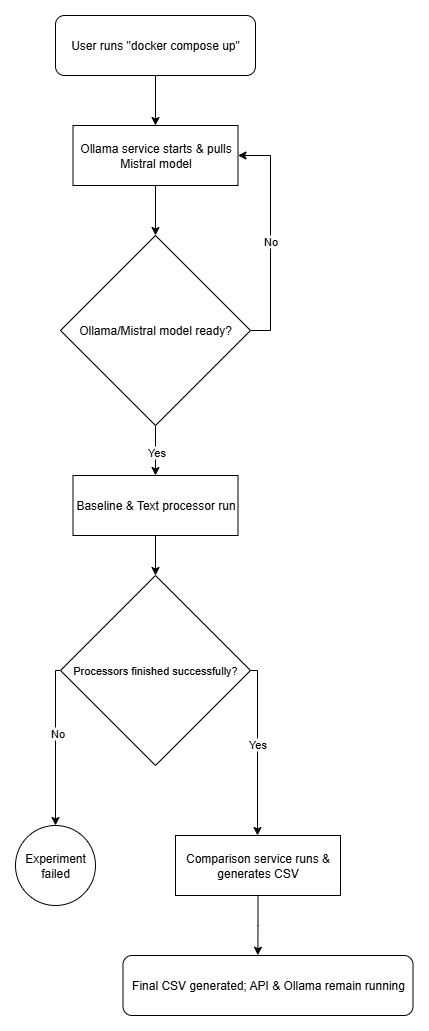

The diagram above was exported from draw.io. Its source (the exported page's mxGraphModel, read from the mxfile embedded in the PNG):
<mxGraphModel dx="2066" dy="1137" grid="1" gridSize="10" guides="1" tooltips="1" connect="1" arrows="1" fold="1" page="1" pageScale="1" pageWidth="1200" pageHeight="1600" math="0" shadow="0">
  <root>
    <mxCell id="0" />
    <mxCell id="1" parent="0" />
    <mxCell id="2F0T0-ayDBMx9ZajroBz-9" style="edgeStyle=orthogonalEdgeStyle;rounded=0;orthogonalLoop=1;jettySize=auto;html=1;exitX=0.5;exitY=1;exitDx=0;exitDy=0;" edge="1" parent="1" source="2F0T0-ayDBMx9ZajroBz-1" target="2F0T0-ayDBMx9ZajroBz-3">
      <mxGeometry relative="1" as="geometry" />
    </mxCell>
    <mxCell id="2F0T0-ayDBMx9ZajroBz-1" value="User runs &quot;docker compose up&quot;" style="rounded=1;whiteSpace=wrap;html=1;" vertex="1" parent="1">
      <mxGeometry x="480" y="160" width="200" height="60" as="geometry" />
    </mxCell>
    <mxCell id="2F0T0-ayDBMx9ZajroBz-2" value="Final CSV generated; API &amp;amp; Ollama remain running" style="rounded=1;whiteSpace=wrap;html=1;" vertex="1" parent="1">
      <mxGeometry x="547.5" y="1100" width="290" height="60" as="geometry" />
    </mxCell>
    <mxCell id="2F0T0-ayDBMx9ZajroBz-11" style="edgeStyle=orthogonalEdgeStyle;rounded=0;orthogonalLoop=1;jettySize=auto;html=1;exitX=0.5;exitY=1;exitDx=0;exitDy=0;entryX=0.5;entryY=0;entryDx=0;entryDy=0;" edge="1" parent="1" source="2F0T0-ayDBMx9ZajroBz-3" target="2F0T0-ayDBMx9ZajroBz-4">
      <mxGeometry relative="1" as="geometry" />
    </mxCell>
    <mxCell id="2F0T0-ayDBMx9ZajroBz-3" value="Ollama service starts &amp;amp; pulls Mistral model" style="rounded=0;whiteSpace=wrap;html=1;" vertex="1" parent="1">
      <mxGeometry x="497.5" y="270" width="165" height="60" as="geometry" />
    </mxCell>
    <mxCell id="2F0T0-ayDBMx9ZajroBz-12" style="edgeStyle=orthogonalEdgeStyle;rounded=0;orthogonalLoop=1;jettySize=auto;html=1;exitX=1;exitY=0.5;exitDx=0;exitDy=0;entryX=1;entryY=0.5;entryDx=0;entryDy=0;" edge="1" parent="1" source="2F0T0-ayDBMx9ZajroBz-4" target="2F0T0-ayDBMx9ZajroBz-3">
      <mxGeometry relative="1" as="geometry" />
    </mxCell>
    <mxCell id="2F0T0-ayDBMx9ZajroBz-13" value="No" style="edgeLabel;html=1;align=center;verticalAlign=middle;resizable=0;points=[];" vertex="1" connectable="0" parent="2F0T0-ayDBMx9ZajroBz-12">
      <mxGeometry x="-0.0366" y="1" relative="1" as="geometry">
        <mxPoint as="offset" />
      </mxGeometry>
    </mxCell>
    <mxCell id="2F0T0-ayDBMx9ZajroBz-14" style="edgeStyle=orthogonalEdgeStyle;rounded=0;orthogonalLoop=1;jettySize=auto;html=1;exitX=0.5;exitY=1;exitDx=0;exitDy=0;entryX=0.5;entryY=0;entryDx=0;entryDy=0;" edge="1" parent="1" source="2F0T0-ayDBMx9ZajroBz-4" target="2F0T0-ayDBMx9ZajroBz-5">
      <mxGeometry relative="1" as="geometry" />
    </mxCell>
    <mxCell id="2F0T0-ayDBMx9ZajroBz-15" value="Yes" style="edgeLabel;html=1;align=center;verticalAlign=middle;resizable=0;points=[];" vertex="1" connectable="0" parent="2F0T0-ayDBMx9ZajroBz-14">
      <mxGeometry x="0.0286" relative="1" as="geometry">
        <mxPoint as="offset" />
      </mxGeometry>
    </mxCell>
    <mxCell id="2F0T0-ayDBMx9ZajroBz-4" value="Ollama/Mistral model ready?" style="rhombus;whiteSpace=wrap;html=1;" vertex="1" parent="1">
      <mxGeometry x="485" y="380" width="190" height="190" as="geometry" />
    </mxCell>
    <mxCell id="2F0T0-ayDBMx9ZajroBz-16" style="edgeStyle=orthogonalEdgeStyle;rounded=0;orthogonalLoop=1;jettySize=auto;html=1;exitX=0.5;exitY=1;exitDx=0;exitDy=0;entryX=0.5;entryY=0;entryDx=0;entryDy=0;" edge="1" parent="1" source="2F0T0-ayDBMx9ZajroBz-5" target="2F0T0-ayDBMx9ZajroBz-6">
      <mxGeometry relative="1" as="geometry" />
    </mxCell>
    <mxCell id="2F0T0-ayDBMx9ZajroBz-5" value="Baseline &amp;amp; Text processor run" style="rounded=0;whiteSpace=wrap;html=1;" vertex="1" parent="1">
      <mxGeometry x="497.5" y="620" width="165" height="60" as="geometry" />
    </mxCell>
    <mxCell id="2F0T0-ayDBMx9ZajroBz-21" style="edgeStyle=orthogonalEdgeStyle;rounded=0;orthogonalLoop=1;jettySize=auto;html=1;exitX=0;exitY=0.5;exitDx=0;exitDy=0;" edge="1" parent="1" source="2F0T0-ayDBMx9ZajroBz-6" target="2F0T0-ayDBMx9ZajroBz-7">
      <mxGeometry relative="1" as="geometry">
        <Array as="points">
          <mxPoint x="480" y="815" />
        </Array>
      </mxGeometry>
    </mxCell>
    <mxCell id="2F0T0-ayDBMx9ZajroBz-22" value="No" style="edgeLabel;html=1;align=center;verticalAlign=middle;resizable=0;points=[];" vertex="1" connectable="0" parent="2F0T0-ayDBMx9ZajroBz-21">
      <mxGeometry x="-0.1576" y="1" relative="1" as="geometry">
        <mxPoint as="offset" />
      </mxGeometry>
    </mxCell>
    <mxCell id="2F0T0-ayDBMx9ZajroBz-23" style="edgeStyle=orthogonalEdgeStyle;rounded=0;orthogonalLoop=1;jettySize=auto;html=1;exitX=1;exitY=0.5;exitDx=0;exitDy=0;" edge="1" parent="1" source="2F0T0-ayDBMx9ZajroBz-6" target="2F0T0-ayDBMx9ZajroBz-8">
      <mxGeometry relative="1" as="geometry">
        <Array as="points">
          <mxPoint x="682" y="815" />
        </Array>
      </mxGeometry>
    </mxCell>
    <mxCell id="2F0T0-ayDBMx9ZajroBz-24" value="Yes" style="edgeLabel;html=1;align=center;verticalAlign=middle;resizable=0;points=[];" vertex="1" connectable="0" parent="2F0T0-ayDBMx9ZajroBz-23">
      <mxGeometry x="-0.0664" y="-1" relative="1" as="geometry">
        <mxPoint as="offset" />
      </mxGeometry>
    </mxCell>
    <mxCell id="2F0T0-ayDBMx9ZajroBz-6" value="&lt;font style=&quot;font-size: 11px;&quot;&gt;Processors finished successfully?&lt;/font&gt;" style="rhombus;whiteSpace=wrap;html=1;" vertex="1" parent="1">
      <mxGeometry x="485" y="720" width="190" height="190" as="geometry" />
    </mxCell>
    <mxCell id="2F0T0-ayDBMx9ZajroBz-7" value="Experiment failed" style="ellipse;whiteSpace=wrap;html=1;aspect=fixed;" vertex="1" parent="1">
      <mxGeometry x="440" y="970" width="80" height="80" as="geometry" />
    </mxCell>
    <mxCell id="2F0T0-ayDBMx9ZajroBz-8" value="Comparison service runs &amp;amp; generates CSV" style="rounded=0;whiteSpace=wrap;html=1;" vertex="1" parent="1">
      <mxGeometry x="600" y="980" width="165" height="60" as="geometry" />
    </mxCell>
    <mxCell id="2F0T0-ayDBMx9ZajroBz-25" style="edgeStyle=orthogonalEdgeStyle;rounded=0;orthogonalLoop=1;jettySize=auto;html=1;exitX=0.5;exitY=1;exitDx=0;exitDy=0;entryX=0.465;entryY=-0.005;entryDx=0;entryDy=0;entryPerimeter=0;" edge="1" parent="1" source="2F0T0-ayDBMx9ZajroBz-8" target="2F0T0-ayDBMx9ZajroBz-2">
      <mxGeometry relative="1" as="geometry" />
    </mxCell>
  </root>
</mxGraphModel>